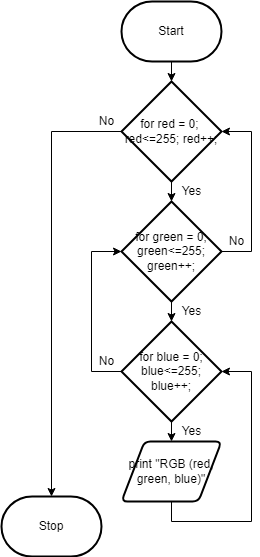

The diagram above was exported from draw.io. Its source (the exported page's mxGraphModel, read from the mxfile embedded in the PNG):
<mxGraphModel dx="1202" dy="791" grid="1" gridSize="10" guides="1" tooltips="1" connect="1" arrows="1" fold="1" page="1" pageScale="1" pageWidth="827" pageHeight="1169" math="0" shadow="0">
  <root>
    <mxCell id="0" />
    <mxCell id="1" parent="0" />
    <mxCell id="17" style="edgeStyle=none;html=1;entryX=0.5;entryY=0;entryDx=0;entryDy=0;entryPerimeter=0;" parent="1" source="18" target="21" edge="1">
      <mxGeometry relative="1" as="geometry">
        <mxPoint x="360" y="150" as="targetPoint" />
      </mxGeometry>
    </mxCell>
    <mxCell id="18" value="Start" style="strokeWidth=2;html=1;shape=mxgraph.flowchart.terminator;whiteSpace=wrap;" parent="1" vertex="1">
      <mxGeometry x="310" y="60" width="100" height="60" as="geometry" />
    </mxCell>
    <mxCell id="19" style="edgeStyle=none;html=1;entryX=0.5;entryY=0;entryDx=0;entryDy=0;entryPerimeter=0;" parent="1" source="21" target="24" edge="1">
      <mxGeometry relative="1" as="geometry" />
    </mxCell>
    <mxCell id="20" style="edgeStyle=none;rounded=0;html=1;entryX=0.5;entryY=0;entryDx=0;entryDy=0;entryPerimeter=0;" parent="1" source="21" target="30" edge="1">
      <mxGeometry relative="1" as="geometry">
        <Array as="points">
          <mxPoint x="240" y="190" />
        </Array>
      </mxGeometry>
    </mxCell>
    <mxCell id="21" value="for red = 0;&amp;nbsp; red&amp;lt;=255; red++;" style="strokeWidth=2;html=1;shape=mxgraph.flowchart.decision;whiteSpace=wrap;" parent="1" vertex="1">
      <mxGeometry x="310" y="140" width="100" height="100" as="geometry" />
    </mxCell>
    <mxCell id="22" style="edgeStyle=none;html=1;entryX=0.5;entryY=0;entryDx=0;entryDy=0;entryPerimeter=0;" parent="1" source="24" target="27" edge="1">
      <mxGeometry relative="1" as="geometry" />
    </mxCell>
    <mxCell id="23" style="edgeStyle=none;html=1;entryX=1;entryY=0.5;entryDx=0;entryDy=0;entryPerimeter=0;exitX=1;exitY=0.5;exitDx=0;exitDy=0;exitPerimeter=0;rounded=0;" parent="1" source="24" target="21" edge="1">
      <mxGeometry relative="1" as="geometry">
        <Array as="points">
          <mxPoint x="440" y="310" />
          <mxPoint x="440" y="190" />
        </Array>
      </mxGeometry>
    </mxCell>
    <mxCell id="24" value="for green = 0; green&amp;lt;=255; green++;" style="strokeWidth=2;html=1;shape=mxgraph.flowchart.decision;whiteSpace=wrap;" parent="1" vertex="1">
      <mxGeometry x="310" y="260" width="100" height="100" as="geometry" />
    </mxCell>
    <mxCell id="25" style="edgeStyle=none;html=1;entryX=0;entryY=0.5;entryDx=0;entryDy=0;entryPerimeter=0;exitX=0;exitY=0.5;exitDx=0;exitDy=0;exitPerimeter=0;rounded=0;" parent="1" source="27" target="24" edge="1">
      <mxGeometry relative="1" as="geometry">
        <Array as="points">
          <mxPoint x="280" y="430" />
          <mxPoint x="280" y="310" />
        </Array>
      </mxGeometry>
    </mxCell>
    <mxCell id="26" style="edgeStyle=none;rounded=0;html=1;entryX=0.5;entryY=0;entryDx=0;entryDy=0;" parent="1" source="27" target="29" edge="1">
      <mxGeometry relative="1" as="geometry" />
    </mxCell>
    <mxCell id="27" value="for blue = 0; blue&amp;lt;=255; blue++;" style="strokeWidth=2;html=1;shape=mxgraph.flowchart.decision;whiteSpace=wrap;" parent="1" vertex="1">
      <mxGeometry x="310" y="380" width="100" height="100" as="geometry" />
    </mxCell>
    <mxCell id="28" style="edgeStyle=none;html=1;entryX=1;entryY=0.5;entryDx=0;entryDy=0;entryPerimeter=0;exitX=0.5;exitY=1;exitDx=0;exitDy=0;rounded=0;" parent="1" source="29" target="27" edge="1">
      <mxGeometry relative="1" as="geometry">
        <Array as="points">
          <mxPoint x="360" y="580" />
          <mxPoint x="440" y="580" />
          <mxPoint x="440" y="430" />
        </Array>
      </mxGeometry>
    </mxCell>
    <mxCell id="29" value="print &quot;RGB (red, green, blue)&quot;" style="shape=parallelogram;html=1;strokeWidth=2;perimeter=parallelogramPerimeter;whiteSpace=wrap;rounded=1;arcSize=12;size=0.23;" parent="1" vertex="1">
      <mxGeometry x="310" y="500" width="100" height="60" as="geometry" />
    </mxCell>
    <mxCell id="30" value="Stop" style="strokeWidth=2;html=1;shape=mxgraph.flowchart.terminator;whiteSpace=wrap;" parent="1" vertex="1">
      <mxGeometry x="190" y="555" width="100" height="60" as="geometry" />
    </mxCell>
    <mxCell id="31" value="Yes" style="text;html=1;align=center;verticalAlign=middle;resizable=0;points=[];autosize=1;strokeColor=none;fillColor=none;" parent="1" vertex="1">
      <mxGeometry x="360" y="240" width="40" height="20" as="geometry" />
    </mxCell>
    <mxCell id="36" value="No" style="text;html=1;align=center;verticalAlign=middle;resizable=0;points=[];autosize=1;strokeColor=none;fillColor=none;" parent="1" vertex="1">
      <mxGeometry x="280" y="170" width="30" height="20" as="geometry" />
    </mxCell>
    <mxCell id="38" value="Yes" style="text;html=1;align=center;verticalAlign=middle;resizable=0;points=[];autosize=1;strokeColor=none;fillColor=none;" parent="1" vertex="1">
      <mxGeometry x="360" y="360" width="40" height="20" as="geometry" />
    </mxCell>
    <mxCell id="39" value="Yes" style="text;html=1;align=center;verticalAlign=middle;resizable=0;points=[];autosize=1;strokeColor=none;fillColor=none;" parent="1" vertex="1">
      <mxGeometry x="360" y="480" width="40" height="20" as="geometry" />
    </mxCell>
    <mxCell id="40" value="No" style="text;html=1;align=center;verticalAlign=middle;resizable=0;points=[];autosize=1;strokeColor=none;fillColor=none;" parent="1" vertex="1">
      <mxGeometry x="280" y="410" width="30" height="20" as="geometry" />
    </mxCell>
    <mxCell id="42" value="No" style="text;html=1;align=center;verticalAlign=middle;resizable=0;points=[];autosize=1;strokeColor=none;fillColor=none;" parent="1" vertex="1">
      <mxGeometry x="410" y="290" width="30" height="20" as="geometry" />
    </mxCell>
  </root>
</mxGraphModel>